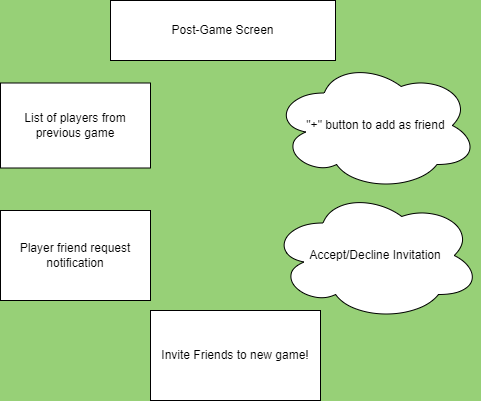

The diagram above was exported from draw.io. Its source (the exported page's mxGraphModel, read from the mxfile embedded in the PNG):
<mxGraphModel dx="1038" dy="579" grid="1" gridSize="10" guides="1" tooltips="1" connect="1" arrows="1" fold="1" page="1" pageScale="1" pageWidth="850" pageHeight="1100" background="#97D077" math="0" shadow="0">
  <root>
    <mxCell id="0" />
    <mxCell id="1" parent="0" />
    <mxCell id="E0OlD0R_Xy-BYyAdYnM_-1" value="Post-Game Screen" style="rounded=0;whiteSpace=wrap;html=1;" vertex="1" parent="1">
      <mxGeometry x="300" y="10" width="225" height="60" as="geometry" />
    </mxCell>
    <mxCell id="E0OlD0R_Xy-BYyAdYnM_-2" value="List of players from previous game" style="rounded=0;whiteSpace=wrap;html=1;" vertex="1" parent="1">
      <mxGeometry x="190" y="92.5" width="150" height="85" as="geometry" />
    </mxCell>
    <mxCell id="E0OlD0R_Xy-BYyAdYnM_-4" value="&quot;+&quot; button to add as friend" style="ellipse;shape=cloud;whiteSpace=wrap;html=1;" vertex="1" parent="1">
      <mxGeometry x="462.5" y="70" width="205" height="130" as="geometry" />
    </mxCell>
    <mxCell id="E0OlD0R_Xy-BYyAdYnM_-6" value="Player friend request notification" style="rounded=0;whiteSpace=wrap;html=1;" vertex="1" parent="1">
      <mxGeometry x="190" y="220" width="150" height="90" as="geometry" />
    </mxCell>
    <mxCell id="E0OlD0R_Xy-BYyAdYnM_-7" value="Accept/Decline Invitation" style="ellipse;shape=cloud;whiteSpace=wrap;html=1;" vertex="1" parent="1">
      <mxGeometry x="460" y="200" width="210" height="130" as="geometry" />
    </mxCell>
    <mxCell id="E0OlD0R_Xy-BYyAdYnM_-8" value="Invite Friends to new game!" style="rounded=0;whiteSpace=wrap;html=1;" vertex="1" parent="1">
      <mxGeometry x="340" y="320" width="170" height="90" as="geometry" />
    </mxCell>
  </root>
</mxGraphModel>